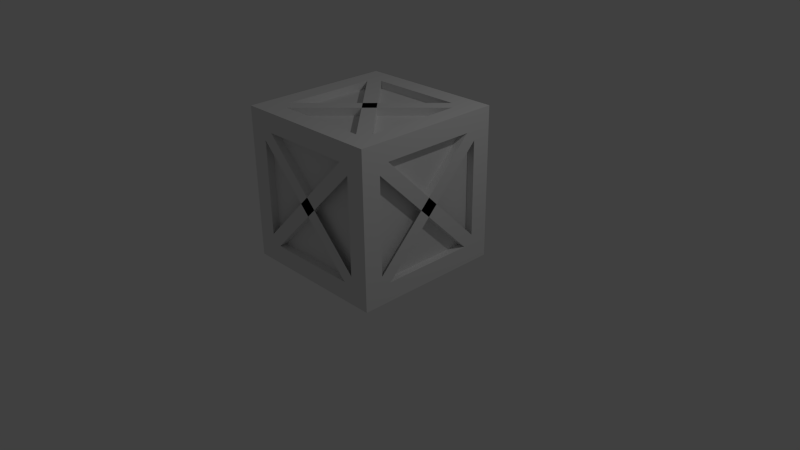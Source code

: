 # Source: Model_Crate.blend  (saved by Blender 2.69.0; exported with 4.5.12 LTS)
import bpy
from mathutils import Matrix  # noqa: F401  (used for matrix-valued properties, if any)

bpy.ops.wm.read_factory_settings(use_empty=True)
scene = bpy.context.scene
scene.name = 'Scene'

# ---- collections
col_collection_1 = bpy.data.collections.new('Collection 1'); scene.collection.children.link(col_collection_1)

# ---- materials (node trees are filled in below, after node groups)
mat_material = bpy.data.materials.new('Material')
mat_material.alpha_threshold = 0.0
mat_material.use_transparent_shadow = False
mat_material.roughness = 0.5
mat_material.line_color = (0.0, 0.0, 0.0, 1.0)

# ---- material node trees

# ---- world
world_world = bpy.data.worlds.new('World'); scene.world = world_world
world_world.color = (0.05088, 0.05088, 0.05088)
world_world.use_sun_shadow = False
world_world.sun_shadow_jitter_overblur = 0.0
world_world.cycles.sampling_method = 'MANUAL'
world_world.cycles.sample_map_resolution = 256

# ---- cameras
cam_camera = bpy.data.cameras.new('Camera')
cam_camera.clip_end = 100.0
cam_camera.lens = 35.0
cam_camera.sensor_width = 32.0
cam_camera.sensor_height = 18.0
cam_camera.ortho_scale = 7.314
cam_camera.dof.focus_distance = 0.0
cam_camera.dof.aperture_fstop = 128.0

# ---- lights
light_lamp = bpy.data.lights.new('Lamp', 'POINT')
light_lamp.transmission_factor = 0.0
light_lamp.cutoff_distance = 30.0
light_lamp.energy = 100.0
light_lamp.shadow_buffer_clip_start = 1.001
light_lamp.shadow_soft_size = 0.1
light_lamp.shadow_maximum_resolution = 0.006
light_lamp.use_absolute_resolution = True
light_lamp.cycles.use_multiple_importance_sampling = False

# ---- meshes
me_cube = bpy.data.meshes.new('Cube')
me_cube.from_pydata([(-1.0, -1.0, 1.0), (-1.0, -1.0, 0.5), (-0.5, -1.0, 1.0), (-1.0, -0.5, 1.0), (-1.0, -1.0, 0.75), (-0.75, -1.0, 1.0), (-1.0, -0.75, 1.0), (-1.0, -1.0, 0.25), (-0.25, -1.0, 1.0), (-1.0, -0.25, 1.0), (-0.5, -0.75, 1.0), (-0.75, -0.5, 1.0), (-0.75, -1.0, 0.5), (-0.5, -1.0, 0.75), (-1.0, -0.75, 0.5), (-1.0, -0.5, 0.75), (-0.75, -0.75, 1.0), (-0.75, -1.0, 0.75), (-1.0, -0.25, 0.75), (-0.25, -0.75, 1.0), (-0.75, -0.25, 1.0), (-0.75, -1.0, 0.25), (-0.25, -1.0, 0.75), (-1.0, -0.75, 0.25), (-1.0, -0.75, 0.75), (-0.5, -0.9, 0.5), (-0.75, -0.9, 0.5), (-0.25, -0.9, 0.5), (-0.5, -0.9, 0.25), (-0.5, -0.9, 0.75), (-0.75, -0.9, 0.75), (-0.75, -0.9, 0.25), (-0.25, -0.9, 0.25), (-0.25, -0.9, 0.75), (-0.5, -0.5, 0.9), (-0.5, -0.75, 0.9), (-0.5, -0.25, 0.9), (-0.25, -0.5, 0.9), (-0.75, -0.5, 0.9), (-0.75, -0.75, 0.9), (-0.25, -0.75, 0.9), (-0.25, -0.25, 0.9), (-0.75, -0.25, 0.9), (-0.9, -0.5, 0.5), (-1.0, -0.75, 0.625), (-0.9, -0.75, 0.625), (-1.0, -0.625, 0.75), (-0.9, -0.625, 0.75), (-0.9, -0.25, 0.5), (-0.9, -0.75, 0.5), (-0.9, -0.5, 0.25), (-0.9, -0.5, 0.75), (0.1221, -0.002914, 0.9), (-0.9, -0.25, 0.75), (0.1221, -0.002914, 1.0), (-0.002913, 0.1221, 0.9), (-0.002913, 0.1221, 1.0), (-0.9, -0.25, 0.25), (-0.9, -0.75, 0.25), (-0.9, -0.75, 0.75), (-0.002913, -0.002913, 0.9), (-0.002913, -0.002913, 1.0), (-0.75, -0.625, 1.0), (-0.75, -0.625, 0.9), (-0.625, -0.75, 1.0), (-0.625, -0.75, 0.9), (-0.625, -1.0, 0.75), (-0.625, -0.9, 0.75), (-0.75, -0.9, 0.625), (-0.75, -1.0, 0.625), (-1.0, -1.0, 0.75), (-0.75, -1.0, 0.75), (-1.0, -0.75, 0.75), (-0.75, -0.9, 0.75), (-0.9, -0.75, 0.75), (1.0, -1.0, 1.0), (5.364e-07, -1.0, 1.0), (1.0, -1.0, 0.5), (0.5, -1.0, 1.0), (1.0, -0.5, 1.0), (-2.98e-08, -0.5, -1.0), (1.0, -1.0, 0.75), (0.75, -1.0, 1.0), (1.0, -0.75, 1.0), (-4.47e-08, -0.25, -1.0), (4.396e-07, -0.75, 1.0), (1.0, -1.0, 0.25), (0.25, -1.0, 1.0), (1.0, -0.25, 1.0), (4.768e-07, -1.0, 0.75), (0.5, -0.75, 1.0), (0.75, -0.5, 1.0), (0.75, -1.0, 0.5), (0.5, -1.0, 0.75), (1.0, -0.75, 0.5), (1.0, -0.5, 0.75), (0.75, -0.75, 1.0), (0.75, -1.0, 0.75), (1.0, -0.25, 0.75), (0.25, -0.75, 1.0), (0.75, -0.25, 1.0), (0.75, -1.0, 0.25), (0.25, -1.0, 0.75), (1.0, -0.75, 0.25), (1.0, -0.75, 0.75), (3.917e-07, -0.9, 0.5), (0.5, -0.9, 0.5), (3.321e-07, -0.9, 0.25), (4.513e-07, -0.9, 0.75), (0.75, -0.9, 0.5), (0.25, -0.9, 0.5), (0.5, -0.9, 0.25), (0.5, -0.9, 0.75), (0.75, -0.9, 0.75), (0.75, -0.9, 0.25), (0.25, -0.9, 0.25), (0.25, -0.9, 0.75), (3.427e-07, -0.5, 0.9), (0.5, -0.5, 0.9), (4.396e-07, -0.75, 0.9), (2.459e-07, -0.25, 0.9), (0.5, -0.75, 0.9), (0.5, -0.25, 0.9), (0.25, -0.5, 0.9), (0.75, -0.5, 0.9), (0.75, -0.75, 0.9), (0.25, -0.75, 0.9), (0.25, -0.25, 0.9), (0.75, -0.25, 0.9), (0.9, -0.5, 0.5), (1.0, -0.75, 0.625), (0.9, -0.75, 0.625), (1.0, -0.625, 0.75), (0.9, -0.625, 0.75), (0.9, -0.25, 0.5), (0.9, -0.75, 0.5), (0.9, -0.5, 0.25), (0.9, -0.5, 0.75), (-0.1221, -0.002914, 0.9), (0.9, -0.25, 0.75), (-0.1221, -0.002914, 1.0), (0.002913, 0.1221, 0.9), (0.002913, 0.1221, 1.0), (0.9, -0.25, 0.25), (0.9, -0.75, 0.25), (0.9, -0.75, 0.75), (0.002913, -0.002913, 0.9), (0.002913, -0.002913, 1.0), (0.75, -0.625, 1.0), (0.75, -0.625, 0.9), (0.625, -0.75, 1.0), (0.625, -0.75, 0.9), (0.0003884, -1.0, -0.1246), (0.0003884, -0.9, -0.1246), (0.625, -1.0, 0.75), (0.625, -0.9, 0.75), (0.75, -0.9, 0.625), (0.75, -1.0, 0.625), (1.0, -1.0, 0.75), (0.75, -1.0, 0.75), (1.0, -0.75, 0.75), (0.75, -0.9, 0.75), (0.9, -0.75, 0.75), (-1.0, 1.0, 1.0), (-1.0, -1.788e-07, 1.0), (-1.0, 1.0, 0.5), (-0.5, 1.0, 1.0), (-1.0, 0.5, 1.0), (-0.5, -2.086e-07, -1.0), (-1.0, -2.682e-07, -0.5), (-1.0, -2.086e-07, 0.5), (-1.0, 1.0, 0.75), (-0.75, 1.0, 1.0), (-1.0, 0.75, 1.0), (-1.0, -2.235e-07, 0.25), (-1.0, 1.0, 0.25), (-0.25, 1.0, 1.0), (-1.0, 0.25, 1.0), (-0.25, -1.639e-07, -1.0), (-0.75, -8.941e-08, 1.0), (-1.0, -2.533e-07, -0.25), (-1.0, -1.937e-07, 0.75), (-0.5, 0.75, 1.0), (-0.75, 0.5, 1.0), (-0.75, 1.0, 0.5), (-0.5, 1.0, 0.75), (-1.0, 0.75, 0.5), (-1.0, 0.5, 0.75), (-0.75, 0.75, 1.0), (-0.75, 1.0, 0.75), (-1.0, 0.25, 0.75), (-0.25, 0.75, 1.0), (-0.75, 0.25, 1.0), (-0.75, 1.0, 0.25), (-0.25, 1.0, 0.75), (-1.0, 0.75, 0.25), (-1.0, 0.75, 0.75), (-0.5, 0.9, 0.5), (-0.75, 0.9, 0.5), (-0.25, 0.9, 0.5), (-0.5, 0.9, 0.25), (-0.5, 0.9, 0.75), (-0.75, 0.9, 0.75), (-0.75, 0.9, 0.25), (-0.25, 0.9, 0.25), (-0.25, 0.9, 0.75), (-0.5, 0.0, 0.9), (-0.5, 0.5, 0.9), (-0.25, 8.941e-08, 0.9), (-0.75, -8.941e-08, 0.9), (-0.5, 0.75, 0.9), (-0.5, 0.25, 0.9), (-0.25, 0.5, 0.9), (-0.75, 0.5, 0.9), (-0.75, 0.75, 0.9), (-0.25, 0.75, 0.9), (-0.25, 0.25, 0.9), (-0.75, 0.25, 0.9), (-0.9, -1.755e-07, 0.5), (-0.9, 0.5, 0.5), (-0.9, -1.904e-07, 0.25), (-0.9, -1.606e-07, 0.75), (-1.0, 0.75, 0.625), (-0.9, 0.75, 0.625), (-1.0, 0.625, 0.75), (-0.9, 0.625, 0.75), (-0.9, 0.25, 0.5), (-0.9, 0.75, 0.5), (-0.9, 0.5, 0.25), (-0.9, 0.5, 0.75), (0.1221, 0.002914, 0.9), (-0.9, 0.25, 0.75), (0.1221, 0.002914, 1.0), (-0.002913, -0.1221, 0.9), (-0.002913, -0.1221, 1.0), (-0.9, 0.25, 0.25), (-0.9, 0.75, 0.25), (-0.9, 0.75, 0.75), (-0.002913, 0.002913, 0.9), (-0.002913, 0.002913, 1.0), (-0.75, 0.625, 1.0), (-0.75, 0.625, 0.9), (-0.625, 0.75, 1.0), (-0.625, 0.75, 0.9), (-0.625, 1.0, 0.75), (-0.625, 0.9, 0.75), (-0.75, 0.9, 0.625), (-0.75, 1.0, 0.625), (-1.0, -0.0001469, -0.1251), (-0.9, -0.0001469, -0.1251), (-1.0, 1.0, 0.75), (-0.75, 1.0, 0.75), (-1.0, 0.75, 0.75), (-0.75, 0.9, 0.75), (-0.9, 0.75, 0.75), (1.0, 1.0, 1.0), (5.364e-07, 1.0, 1.0), (1.0, -1.788e-07, 1.0), (-5.96e-08, -1.192e-07, -1.0), (1.0, 1.0, 0.5), (0.5, 1.0, 1.0), (1.0, 0.5, 1.0), (0.5, -2.086e-07, -1.0), (-2.98e-08, 0.5, -1.0), (1.0, -2.682e-07, -0.5), (1.0, -2.086e-07, 0.5), (1.0, 1.0, 0.75), (0.75, 1.0, 1.0), (1.0, 0.75, 1.0), (-4.47e-08, 0.25, -1.0), (4.396e-07, 0.75, 1.0), (1.0, -2.235e-07, 0.25), (1.0, 1.0, 0.25), (0.25, 1.0, 1.0), (1.0, 0.25, 1.0), (0.25, -1.639e-07, -1.0), (0.75, -8.941e-08, 1.0), (4.768e-07, 1.0, 0.75), (1.0, -2.533e-07, -0.25), (1.0, -1.937e-07, 0.75), (0.5, 0.75, 1.0), (0.75, 0.5, 1.0), (0.75, 1.0, 0.5), (0.5, 1.0, 0.75), (1.0, 0.75, 0.5), (1.0, 0.5, 0.75), (0.75, 0.75, 1.0), (0.75, 1.0, 0.75), (1.0, 0.25, 0.75), (0.25, 0.75, 1.0), (0.75, 0.25, 1.0), (0.75, 1.0, 0.25), (0.25, 1.0, 0.75), (1.0, 0.75, 0.25), (1.0, 0.75, 0.75), (3.917e-07, 0.9, 0.5), (0.5, 0.9, 0.5), (3.321e-07, 0.9, 0.25), (4.513e-07, 0.9, 0.75), (0.75, 0.9, 0.5), (0.25, 0.9, 0.5), (0.5, 0.9, 0.25), (0.5, 0.9, 0.75), (0.75, 0.9, 0.75), (0.75, 0.9, 0.25), (0.25, 0.9, 0.25), (0.25, 0.9, 0.75), (1.49e-07, 1.788e-07, 0.9), (3.427e-07, 0.5, 0.9), (0.5, 0.0, 0.9), (0.5, 0.5, 0.9), (4.396e-07, 0.75, 0.9), (0.25, 8.941e-08, 0.9), (2.459e-07, 0.25, 0.9), (0.75, -8.941e-08, 0.9), (0.5, 0.75, 0.9), (0.5, 0.25, 0.9), (0.25, 0.5, 0.9), (0.75, 0.5, 0.9), (0.75, 0.75, 0.9), (0.25, 0.75, 0.9), (0.25, 0.25, 0.9), (0.75, 0.25, 0.9), (0.9, -1.755e-07, 0.5), (0.9, 0.5, 0.5), (0.9, -1.904e-07, 0.25), (0.9, -1.606e-07, 0.75), (1.0, 0.75, 0.625), (0.9, 0.75, 0.625), (1.0, 0.625, 0.75), (0.9, 0.625, 0.75), (0.9, 0.25, 0.5), (0.9, 0.75, 0.5), (0.9, 0.5, 0.25), (0.9, 0.5, 0.75), (-0.1221, 0.002914, 0.9), (0.9, 0.25, 0.75), (-0.1221, 0.002914, 1.0), (0.002913, -0.1221, 0.9), (0.002913, -0.1221, 1.0), (0.9, 0.25, 0.25), (0.9, 0.75, 0.25), (0.9, 0.75, 0.75), (0.002913, 0.002913, 0.9), (0.002913, 0.002913, 1.0), (0.75, 0.625, 1.0), (0.75, 0.625, 0.9), (0.625, 0.75, 1.0), (0.625, 0.75, 0.9), (0.0003884, 1.0, -0.1246), (0.0003884, 0.9, -0.1246), (0.625, 1.0, 0.75), (0.625, 0.9, 0.75), (0.75, 0.9, 0.625), (0.75, 1.0, 0.625), (1.0, -0.0001469, -0.1251), (0.9, -0.0001469, -0.1251), (1.0, 1.0, 0.75), (0.75, 1.0, 0.75), (1.0, 0.75, 0.75), (0.75, 0.9, 0.75), (0.9, 0.75, 0.75), (-1.0, -1.0, -1.0), (-1.0, -1.0, 0.0), (-1.0, -1.0, -0.5), (-0.5, -1.0, -1.0), (-1.0, -0.5, -1.0), (-1.0, -1.0, -0.75), (-0.75, -1.0, -1.0), (-1.0, -0.75, -1.0), (-0.75, -1.0, 0.0), (-1.0, -0.75, 0.0), (-1.0, -1.0, -0.25), (-0.25, -1.0, -1.0), (-1.0, -0.25, -1.0), (-0.5, -0.75, -1.0), (-0.75, -0.5, -1.0), (-0.75, -1.0, -0.5), (-0.5, -1.0, -0.75), (-1.0, -0.75, -0.5), (-1.0, -0.5, -0.75), (-0.75, -0.75, -1.0), (-0.75, -1.0, -0.75), (-1.0, -0.25, -0.75), (-0.25, -0.75, -1.0), (-0.75, -0.25, -1.0), (-0.75, -1.0, -0.25), (-0.25, -1.0, -0.75), (-1.0, -0.75, -0.25), (-1.0, -0.75, -0.75), (-0.5, -0.9, -8.278e-09), (-0.5, -0.9, -0.5), (-0.75, -0.9, -8.278e-09), (-0.25, -0.9, -8.278e-09), (-0.75, -0.9, -0.5), (-0.25, -0.9, -0.5), (-0.5, -0.9, -0.25), (-0.5, -0.9, -0.75), (-0.75, -0.9, -0.75), (-0.75, -0.9, -0.25), (-0.25, -0.9, -0.25), (-0.25, -0.9, -0.75), (-0.5, -0.5, -0.9), (-0.5, -0.75, -0.9), (-0.5, -0.25, -0.9), (-0.25, -0.5, -0.9), (-0.75, -0.5, -0.9), (-0.75, -0.75, -0.9), (-0.25, -0.75, -0.9), (-0.25, -0.25, -0.9), (-0.75, -0.25, -0.9), (-0.9, -0.5, -1.192e-08), (-0.9, -0.5, -0.5), (-0.9, -0.75, -1.192e-08), (-0.9, -0.25, -1.192e-08), (-1.0, -0.75, -0.625), (-0.9, -0.75, -0.625), (-1.0, -0.625, -0.75), (-0.9, -0.625, -0.75), (-0.9, -0.25, -0.5), (-0.9, -0.75, -0.5), (-0.9, -0.5, -0.25), (-0.9, -0.5, -0.75), (0.1221, -0.002914, -0.9), (-0.9, -0.25, -0.75), (0.1221, -0.002914, -1.0), (-0.002913, 0.1221, -0.9), (-0.002913, 0.1221, -1.0), (-0.9, -0.25, -0.25), (-0.9, -0.75, -0.25), (-0.9, -0.75, -0.75), (-0.002913, -0.002913, -0.9), (-0.002913, -0.002913, -1.0), (-0.75, -0.625, -1.0), (-0.75, -0.625, -0.9), (-0.625, -0.75, -1.0), (-0.625, -0.75, -0.9), (0.1246, -0.9, -0.0003882), (0.1246, -1.0, -0.0003882), (-0.625, -1.0, -0.75), (-0.625, -0.9, -0.75), (-0.75, -0.9, -0.625), (-0.75, -1.0, -0.625), (-1.0, 0.1251, 0.0001469), (-0.9, 0.1251, 0.0001469), (-1.0, -1.0, -0.75), (-0.75, -1.0, -0.75), (-1.0, -0.75, -0.75), (-0.75, -0.9, -0.75), (-0.9, -0.75, -0.75), (1.0, -1.0, -1.0), (1.0, -1.0, 0.0), (5.364e-07, -1.0, -1.0), (1.0, -1.0, -0.5), (0.5, -1.0, -1.0), (1.0, -0.5, -1.0), (-2.98e-08, -0.5, 1.0), (1.0, -1.0, -0.75), (0.75, -1.0, -1.0), (1.0, -0.75, -1.0), (-4.47e-08, -0.25, 1.0), (4.396e-07, -0.75, -1.0), (0.75, -1.0, 0.0), (1.0, -0.75, 0.0), (1.0, -1.0, -0.25), (0.25, -1.0, -1.0), (1.0, -0.25, -1.0), (4.768e-07, -1.0, -0.75), (0.5, -0.75, -1.0), (0.75, -0.5, -1.0), (0.75, -1.0, -0.5), (0.5, -1.0, -0.75), (1.0, -0.75, -0.5), (1.0, -0.5, -0.75), (0.75, -0.75, -1.0), (0.75, -1.0, -0.75), (1.0, -0.25, -0.75), (0.25, -0.75, -1.0), (0.75, -0.25, -1.0), (0.75, -1.0, -0.25), (0.25, -1.0, -0.75), (1.0, -0.75, -0.25), (1.0, -0.75, -0.75), (2.725e-07, -0.9, -8.278e-09), (0.5, -0.9, -8.278e-09), (3.917e-07, -0.9, -0.5), (0.5, -0.9, -0.5), (0.75, -0.9, -8.278e-09), (3.321e-07, -0.9, -0.25), (0.25, -0.9, -8.278e-09), (4.513e-07, -0.9, -0.75), (0.75, -0.9, -0.5), (0.25, -0.9, -0.5), (0.5, -0.9, -0.25), (0.5, -0.9, -0.75), (0.75, -0.9, -0.75), (0.75, -0.9, -0.25), (0.25, -0.9, -0.25), (0.25, -0.9, -0.75), (3.427e-07, -0.5, -0.9), (0.5, -0.5, -0.9), (4.396e-07, -0.75, -0.9), (2.459e-07, -0.25, -0.9), (0.5, -0.75, -0.9), (0.5, -0.25, -0.9), (0.25, -0.5, -0.9), (0.75, -0.5, -0.9), (0.75, -0.75, -0.9), (0.25, -0.75, -0.9), (0.25, -0.25, -0.9), (0.75, -0.25, -0.9), (0.9, -0.5, -1.192e-08), (0.9, -0.5, -0.5), (0.9, -0.75, -1.192e-08), (0.9, -0.25, -1.192e-08), (1.0, -0.75, -0.625), (0.9, -0.75, -0.625), (1.0, -0.625, -0.75), (0.9, -0.625, -0.75), (0.9, -0.25, -0.5), (0.9, -0.75, -0.5), (0.9, -0.5, -0.25), (0.9, -0.5, -0.75), (-0.1221, -0.002914, -0.9), (0.9, -0.25, -0.75), (-0.1221, -0.002914, -1.0), (0.002913, 0.1221, -0.9), (0.002913, 0.1221, -1.0), (0.9, -0.25, -0.25), (0.9, -0.75, -0.25), (0.9, -0.75, -0.75), (0.002913, -0.002913, -0.9), (0.002913, -0.002913, -1.0), (0.75, -0.625, -1.0), (0.75, -0.625, -0.9), (0.625, -0.75, -1.0), (0.625, -0.75, -0.9), (0.0003884, -1.0, 0.1246), (0.0003884, -0.9, 0.1246), (-0.1246, -0.9, -0.0003882), (-0.1246, -1.0, -0.0003882), (0.0003884, -0.9, -0.0003882), (0.0003884, -1.0, -0.0003882), (0.625, -1.0, -0.75), (0.625, -0.9, -0.75), (0.75, -0.9, -0.625), (0.75, -1.0, -0.625), (1.0, 0.1251, 0.0001469), (0.9, 0.1251, 0.0001469), (1.0, -1.0, -0.75), (0.75, -1.0, -0.75), (1.0, -0.75, -0.75), (0.75, -0.9, -0.75), (0.9, -0.75, -0.75), (-1.0, 1.0, -1.0), (-1.0, 1.0, 0.0), (-1.0, -1.788e-07, -1.0), (-1.0, -2.384e-07, 0.0), (-1.0, 1.0, -0.5), (-0.5, 1.0, -1.0), (-1.0, 0.5, -1.0), (-0.5, -2.086e-07, 1.0), (-1.0, -2.682e-07, 0.5), (-1.0, -2.086e-07, -0.5), (-1.0, 1.0, -0.75), (-0.75, 1.0, -1.0), (-1.0, 0.75, -1.0), (-0.75, 1.0, 0.0), (-1.0, 0.75, 0.0), (-1.0, -2.235e-07, -0.25), (-1.0, 1.0, -0.25), (-0.25, 1.0, -1.0), (-1.0, 0.25, -1.0), (-0.25, -1.639e-07, 1.0), (-0.75, -8.941e-08, -1.0), (-1.0, -2.533e-07, 0.25), (-1.0, -1.937e-07, -0.75), (-0.5, 0.75, -1.0), (-0.75, 0.5, -1.0), (-0.75, 1.0, -0.5), (-0.5, 1.0, -0.75), (-1.0, 0.75, -0.5), (-1.0, 0.5, -0.75), (-0.75, 0.75, -1.0), (-0.75, 1.0, -0.75), (-1.0, 0.25, -0.75), (-0.25, 0.75, -1.0), (-0.75, 0.25, -1.0), (-0.75, 1.0, -0.25), (-0.25, 1.0, -0.75), (-1.0, 0.75, -0.25), (-1.0, 0.75, -0.75), (-0.5, 0.9, -8.278e-09), (-0.5, 0.9, -0.5), (-0.75, 0.9, -8.278e-09), (-0.25, 0.9, -8.278e-09), (-0.75, 0.9, -0.5), (-0.25, 0.9, -0.5), (-0.5, 0.9, -0.25), (-0.5, 0.9, -0.75), (-0.75, 0.9, -0.75), (-0.75, 0.9, -0.25), (-0.25, 0.9, -0.25), (-0.25, 0.9, -0.75), (-0.5, 0.0, -0.9), (-0.5, 0.5, -0.9), (-0.25, 8.941e-08, -0.9), (-0.75, -8.941e-08, -0.9), (-0.5, 0.75, -0.9), (-0.5, 0.25, -0.9), (-0.25, 0.5, -0.9), (-0.75, 0.5, -0.9), (-0.75, 0.75, -0.9), (-0.25, 0.75, -0.9), (-0.25, 0.25, -0.9), (-0.75, 0.25, -0.9), (-0.9, -2.053e-07, -1.192e-08), (-0.9, 0.5, -1.192e-08), (-0.9, -1.755e-07, -0.5), (-0.9, 0.5, -0.5), (-0.9, 0.75, -1.192e-08), (-0.9, -1.904e-07, -0.25), (-0.9, 0.25, -1.192e-08), (-0.9, -1.606e-07, -0.75), (-1.0, 0.75, -0.625), (-0.9, 0.75, -0.625), (-1.0, 0.625, -0.75), (-0.9, 0.625, -0.75), (-0.9, 0.25, -0.5), (-0.9, 0.75, -0.5), (-0.9, 0.5, -0.25), (-0.9, 0.5, -0.75), (0.1221, 0.002914, -0.9), (-0.9, 0.25, -0.75), (0.1221, 0.002914, -1.0), (-0.002913, -0.1221, -0.9), (-0.002913, -0.1221, -1.0), (-0.9, 0.25, -0.25), (-0.9, 0.75, -0.25), (-0.9, 0.75, -0.75), (-0.002913, 0.002913, -0.9), (-0.002913, 0.002913, -1.0), (-0.75, 0.625, -1.0), (-0.75, 0.625, -0.9), (-0.625, 0.75, -1.0), (-0.625, 0.75, -0.9), (0.1246, 0.9, -0.0003882), (0.1246, 1.0, -0.0003882), (-0.625, 1.0, -0.75), (-0.625, 0.9, -0.75), (-0.75, 0.9, -0.625), (-0.75, 1.0, -0.625), (-1.0, -0.000147, 0.0001469), (-1.0, -0.0001469, 0.1251), (-0.9, -0.0001469, 0.1251), (-1.0, -0.1251, 0.0001469), (-0.9, -0.1251, 0.0001469), (-0.9, -0.0001469, 0.0001469), (-1.0, 1.0, -0.75), (-0.75, 1.0, -0.75), (-1.0, 0.75, -0.75), (-0.75, 0.9, -0.75), (-0.9, 0.75, -0.75), (1.0, 1.0, -1.0), (1.0, 1.0, 0.0), (5.364e-07, 1.0, -1.0), (1.0, -1.788e-07, -1.0), (-5.96e-08, -1.192e-07, 1.0), (1.0, -2.384e-07, 0.0), (1.0, 1.0, -0.5), (0.5, 1.0, -1.0), (1.0, 0.5, -1.0), (0.5, -2.086e-07, 1.0), (-2.98e-08, 0.5, 1.0), (1.0, -2.682e-07, 0.5), (1.0, -2.086e-07, -0.5), (1.0, 1.0, -0.75), (0.75, 1.0, -1.0), (1.0, 0.75, -1.0), (-4.47e-08, 0.25, 1.0), (4.396e-07, 0.75, -1.0), (0.75, 1.0, 0.0), (1.0, 0.75, 0.0), (1.0, -2.235e-07, -0.25), (1.0, 1.0, -0.25), (0.25, 1.0, -1.0), (1.0, 0.25, -1.0), (0.25, -1.639e-07, 1.0), (0.75, -8.941e-08, -1.0), (4.768e-07, 1.0, -0.75), (1.0, -2.533e-07, 0.25), (1.0, -1.937e-07, -0.75), (0.5, 0.75, -1.0), (0.75, 0.5, -1.0), (0.75, 1.0, -0.5), (0.5, 1.0, -0.75), (1.0, 0.75, -0.5), (1.0, 0.5, -0.75), (0.75, 0.75, -1.0), (0.75, 1.0, -0.75), (1.0, 0.25, -0.75), (0.25, 0.75, -1.0), (0.75, 0.25, -1.0), (0.75, 1.0, -0.25), (0.25, 1.0, -0.75), (1.0, 0.75, -0.25), (1.0, 0.75, -0.75), (2.725e-07, 0.9, -8.278e-09), (0.5, 0.9, -8.278e-09), (3.917e-07, 0.9, -0.5), (0.5, 0.9, -0.5), (0.75, 0.9, -8.278e-09), (3.321e-07, 0.9, -0.25), (0.25, 0.9, -8.278e-09), (4.513e-07, 0.9, -0.75), (0.75, 0.9, -0.5), (0.25, 0.9, -0.5), (0.5, 0.9, -0.25), (0.5, 0.9, -0.75), (0.75, 0.9, -0.75), (0.75, 0.9, -0.25), (0.25, 0.9, -0.25), (0.25, 0.9, -0.75), (1.49e-07, 1.788e-07, -0.9), (3.427e-07, 0.5, -0.9), (0.5, 0.0, -0.9), (0.5, 0.5, -0.9), (4.396e-07, 0.75, -0.9), (0.25, 8.941e-08, -0.9), (2.459e-07, 0.25, -0.9), (0.75, -8.941e-08, -0.9), (0.5, 0.75, -0.9), (0.5, 0.25, -0.9), (0.25, 0.5, -0.9), (0.75, 0.5, -0.9), (0.75, 0.75, -0.9), (0.25, 0.75, -0.9), (0.25, 0.25, -0.9), (0.75, 0.25, -0.9), (0.9, -2.053e-07, -1.192e-08), (0.9, 0.5, -1.192e-08), (0.9, -1.755e-07, -0.5), (0.9, 0.5, -0.5), (0.9, 0.75, -1.192e-08), (0.9, -1.904e-07, -0.25), (0.9, 0.25, -1.192e-08), (0.9, -1.606e-07, -0.75), (1.0, 0.75, -0.625), (0.9, 0.75, -0.625), (1.0, 0.625, -0.75), (0.9, 0.625, -0.75), (0.9, 0.25, -0.5), (0.9, 0.75, -0.5), (0.9, 0.5, -0.25), (0.9, 0.5, -0.75), (-0.1221, 0.002914, -0.9), (0.9, 0.25, -0.75), (-0.1221, 0.002914, -1.0), (0.002913, -0.1221, -0.9), (0.002913, -0.1221, -1.0), (0.9, 0.25, -0.25), (0.9, 0.75, -0.25), (0.9, 0.75, -0.75), (0.002913, 0.002913, -0.9), (0.002913, 0.002913, -1.0), (0.75, 0.625, -1.0), (0.75, 0.625, -0.9), (0.625, 0.75, -1.0), (0.625, 0.75, -0.9), (0.0003884, 1.0, 0.1246), (0.0003884, 0.9, 0.1246), (-0.1246, 0.9, -0.0003882), (-0.1246, 1.0, -0.0003882), (0.0003884, 0.9, -0.0003882), (0.0003884, 1.0, -0.0003882), (0.625, 1.0, -0.75), (0.625, 0.9, -0.75), (0.75, 0.9, -0.625), (0.75, 1.0, -0.625), (1.0, -0.000147, 0.0001469), (1.0, -0.0001469, 0.1251), (0.9, -0.0001469, 0.1251), (1.0, -0.1251, 0.0001469), (0.9, -0.1251, 0.0001469), (0.9, -0.0001469, 0.0001469), (1.0, 1.0, -0.75), (0.75, 1.0, -0.75), (1.0, 0.75, -0.75), (0.75, 0.9, -0.75), (0.9, 0.75, -0.75)], [], [(16, 6, 0, 5), (17, 5, 0, 4), (23, 14, 49, 58), (18, 9, 164, 181), (19, 10, 2, 8), (20, 9, 3, 11), (21, 12, 1, 7), (22, 8, 2, 13), (24, 6, 3, 15, 46), (10, 64, 16, 5, 2), (11, 3, 6, 16, 62), (13, 2, 5, 17, 66), (12, 21, 31, 26), (18, 181, 221, 53), (371, 23, 58, 413), (15, 3, 9, 18), (85, 19, 8, 76), (16, 64, 54, 61), (64, 10, 35, 65), (19, 85, 119, 40), (10, 19, 40, 35), (20, 11, 38, 42), (179, 20, 42, 209), (179, 164, 9, 20), (370, 21, 7, 363), (89, 22, 33, 108), (89, 76, 8, 22), (21, 370, 392, 31), (22, 13, 29, 33), (46, 15, 51, 47), (24, 46, 443, 652), (363, 7, 23, 371), (7, 1, 14, 23), (15, 18, 53, 51), (4, 0, 6, 24), (32, 27, 25, 28), (25, 29, 67, 30, 68, 26), (390, 28, 31, 392), (28, 25, 26, 31), (393, 32, 28, 390), (483, 107, 32, 393), (107, 105, 27, 32), (27, 33, 29, 25), (105, 108, 33, 27), (41, 36, 34, 37), (34, 38, 63, 39, 65, 35), (117, 37, 40, 119), (37, 34, 35, 40), (120, 41, 37, 117), (307, 208, 41, 120), (208, 206, 36, 41), (36, 42, 38, 34), (206, 209, 42, 36), (63, 62, 56, 55), (62, 16, 61, 56), (57, 48, 218, 220), (58, 49, 43, 50), (64, 65, 52, 54), (61, 54, 52, 60), (48, 53, 221, 218), (43, 51, 53, 48), (56, 61, 60, 55), (11, 62, 63, 38), (414, 57, 220, 616), (411, 50, 57, 414), (50, 43, 48, 57), (413, 58, 50, 411), (49, 45, 59, 47, 51, 43), (67, 66, 438, 437), (66, 17, 542, 438), (13, 66, 67, 29), (17, 69, 152, 542), (46, 47, 444, 443), (44, 24, 652, 248), (49, 14, 72, 74), (12, 26, 73, 71), (14, 1, 70, 72), (1, 12, 71, 70), (96, 82, 75, 83), (97, 81, 75, 82), (103, 144, 135, 94), (98, 279, 257, 88), (99, 87, 78, 90), (100, 91, 79, 88), (101, 86, 77, 92), (102, 93, 78, 87), (104, 132, 95, 79, 83), (90, 78, 82, 96, 150), (91, 148, 96, 83, 79), (93, 154, 97, 82, 78), (92, 109, 114, 101), (98, 139, 326, 279), (463, 513, 144, 103), (95, 98, 88, 79), (85, 76, 87, 99), (96, 147, 140, 150), (150, 151, 121, 90), (99, 126, 119, 85), (90, 121, 126, 99), (100, 128, 124, 91), (276, 314, 128, 100), (276, 100, 88, 257), (462, 451, 86, 101), (89, 108, 116, 102), (89, 102, 87, 76), (101, 114, 487, 462), (102, 116, 112, 93), (132, 133, 137, 95), (104, 779, 547, 132), (451, 463, 103, 86), (86, 103, 94, 77), (95, 137, 139, 98), (81, 104, 83, 75), (115, 111, 106, 110), (106, 109, 156, 113, 155, 112), (484, 487, 114, 111), (111, 114, 109, 106), (489, 484, 111, 115), (483, 489, 115, 107), (107, 115, 110, 105), (110, 106, 112, 116), (105, 110, 116, 108), (127, 123, 118, 122), (118, 121, 151, 125, 149, 124), (117, 119, 126, 123), (123, 126, 121, 118), (120, 117, 123, 127), (307, 120, 127, 312), (312, 127, 122, 309), (122, 118, 124, 128), (309, 122, 128, 314), (149, 141, 142, 148), (148, 142, 147, 96), (143, 325, 323, 134), (144, 136, 129, 135), (150, 140, 138, 151), (147, 146, 138, 140), (134, 323, 326, 139), (129, 134, 139, 137), (142, 141, 146, 147), (91, 124, 149, 148), (514, 739, 325, 143), (511, 514, 143, 136), (136, 143, 134, 129), (513, 511, 136, 144), (135, 129, 137, 133, 145, 131), (155, 539, 540, 154), (154, 540, 542, 97), (542, 541, 153, 152), (93, 112, 155, 154), (97, 542, 152, 157), (132, 547, 548, 133), (130, 355, 779, 104), (135, 162, 160, 94), (92, 159, 161, 109), (94, 160, 158, 77), (77, 158, 159, 92), (188, 172, 163, 173), (189, 171, 163, 172), (195, 236, 227, 186), (190, 181, 164, 177), (191, 176, 166, 182), (192, 183, 167, 177), (193, 175, 165, 184), (194, 185, 166, 176), (196, 224, 187, 167, 173), (182, 166, 172, 188, 242), (183, 240, 188, 173, 167), (185, 244, 189, 172, 166), (184, 198, 203, 193), (190, 231, 221, 181), (568, 620, 236, 195), (187, 190, 177, 167), (270, 256, 176, 191), (188, 239, 232, 242), (242, 243, 210, 182), (191, 215, 311, 270), (182, 210, 215, 191), (192, 217, 213, 183), (179, 209, 217, 192), (179, 192, 177, 164), (567, 555, 175, 193), (277, 298, 205, 194), (277, 194, 176, 256), (193, 203, 594, 567), (194, 205, 201, 185), (224, 225, 229, 187), (196, 652, 655, 224), (555, 568, 195, 175), (175, 195, 186, 165), (187, 229, 231, 190), (171, 196, 173, 163), (204, 200, 197, 199), (197, 198, 246, 202, 245, 201), (592, 594, 203, 200), (200, 203, 198, 197), (595, 592, 200, 204), (707, 595, 204, 297), (297, 204, 199, 295), (199, 197, 201, 205), (295, 199, 205, 298), (216, 212, 207, 211), (207, 210, 243, 214, 241, 213), (308, 311, 215, 212), (212, 215, 210, 207), (313, 308, 212, 216), (307, 313, 216, 208), (208, 216, 211, 206), (211, 207, 213, 217), (206, 211, 217, 209), (241, 233, 234, 240), (240, 234, 239, 188), (235, 220, 218, 226), (236, 228, 219, 227), (242, 232, 230, 243), (239, 238, 230, 232), (226, 218, 221, 231), (219, 226, 231, 229), (234, 233, 238, 239), (183, 213, 241, 240), (622, 616, 220, 235), (617, 622, 235, 228), (228, 235, 226, 219), (620, 617, 228, 236), (227, 219, 229, 225, 237, 223), (245, 646, 647, 244), (244, 647, 774, 189), (185, 201, 245, 244), (189, 774, 349, 247), (248, 249, 657, 652), (224, 655, 656, 225), (222, 248, 652, 196), (227, 254, 252, 186), (184, 251, 253, 198), (186, 252, 250, 165), (165, 250, 251, 184), (286, 268, 255, 267), (287, 267, 255, 266), (293, 284, 332, 341), (288, 274, 257, 279), (289, 280, 260, 273), (290, 274, 261, 281), (291, 282, 259, 272), (292, 273, 260, 283), (294, 268, 261, 285, 329), (280, 347, 286, 267, 260), (281, 261, 268, 286, 345), (283, 260, 267, 287, 351), (282, 291, 304, 299), (288, 279, 326, 336), (682, 293, 341, 743), (285, 261, 274, 288), (270, 289, 273, 256), (286, 347, 337, 344), (347, 280, 315, 348), (289, 270, 311, 320), (280, 289, 320, 315), (290, 281, 318, 322), (276, 290, 322, 314), (276, 257, 274, 290), (681, 291, 272, 664), (277, 292, 306, 298), (277, 256, 273, 292), (291, 681, 711, 304), (292, 283, 302, 306), (329, 285, 334, 330), (294, 329, 782, 779), (664, 272, 293, 682), (272, 259, 284, 293), (285, 288, 336, 334), (266, 255, 268, 294), (305, 300, 296, 301), (296, 302, 352, 303, 353, 299), (708, 301, 304, 711), (301, 296, 299, 304), (713, 305, 301, 708), (707, 297, 305, 713), (297, 295, 300, 305), (300, 306, 302, 296), (295, 298, 306, 300), (321, 316, 310, 317), (310, 318, 346, 319, 348, 315), (308, 317, 320, 311), (317, 310, 315, 320), (313, 321, 317, 308), (307, 312, 321, 313), (312, 309, 316, 321), (316, 322, 318, 310), (309, 314, 322, 316), (346, 345, 339, 338), (345, 286, 344, 339), (340, 331, 323, 325), (341, 332, 324, 333), (347, 348, 335, 337), (344, 337, 335, 343), (331, 336, 326, 323), (324, 334, 336, 331), (339, 344, 343, 338), (281, 345, 346, 318), (745, 340, 325, 739), (740, 333, 340, 745), (333, 324, 331, 340), (743, 341, 333, 740), (332, 328, 342, 330, 334, 324), (352, 351, 772, 771), (351, 287, 774, 772), (774, 349, 350, 773), (283, 351, 352, 302), (287, 354, 349, 774), (355, 779, 784, 356), (329, 330, 783, 782), (327, 294, 779, 355), (332, 284, 359, 361), (282, 299, 360, 358), (284, 259, 357, 359), (259, 282, 358, 357), (381, 368, 362, 369), (382, 367, 362, 368), (388, 429, 420, 379), (383, 576, 556, 374), (384, 373, 365, 375), (385, 376, 366, 374), (386, 372, 364, 377), (387, 378, 365, 373), (389, 417, 380, 366, 369), (375, 365, 368, 381, 435), (376, 433, 381, 369, 366), (378, 439, 382, 368, 365), (377, 394, 399, 386), (383, 424, 623, 576), (371, 413, 429, 388), (380, 383, 374, 366), (461, 452, 373, 384), (381, 432, 425, 435), (435, 436, 403, 375), (384, 408, 501, 461), (375, 403, 408, 384), (385, 410, 406, 376), (574, 607, 410, 385), (574, 385, 374, 556), (370, 363, 372, 386), (467, 490, 401, 387), (467, 387, 373, 452), (386, 399, 392, 370), (387, 401, 397, 378), (417, 418, 422, 380), (389, 652, 443, 417), (363, 371, 388, 372), (372, 388, 379, 364), (380, 422, 424, 383), (367, 389, 369, 362), (400, 396, 391, 395), (391, 394, 441, 398, 440, 397), (390, 392, 399, 396), (396, 399, 394, 391), (393, 390, 396, 400), (483, 393, 400, 488), (488, 400, 395, 485), (395, 391, 397, 401), (485, 395, 401, 490), (409, 405, 402, 404), (402, 403, 436, 407, 434, 406), (499, 501, 408, 405), (405, 408, 403, 402), (502, 499, 405, 409), (723, 502, 409, 606), (606, 409, 404, 604), (404, 402, 406, 410), (604, 404, 410, 607), (434, 426, 427, 433), (433, 427, 432, 381), (428, 621, 618, 419), (429, 421, 412, 420), (435, 425, 423, 436), (432, 431, 423, 425), (419, 618, 623, 424), (412, 419, 424, 422), (427, 426, 431, 432), (376, 406, 434, 433), (414, 616, 621, 428), (411, 414, 428, 421), (421, 428, 419, 412), (413, 411, 421, 429), (420, 412, 422, 418, 430, 416), (440, 437, 438, 439), (439, 438, 542, 382), (438, 437, 541, 542), (378, 397, 440, 439), (382, 542, 537, 442), (652, 657, 444, 443), (417, 443, 444, 418), (415, 653, 652, 389), (420, 449, 447, 379), (377, 446, 448, 394), (379, 447, 445, 364), (364, 445, 446, 377), (474, 459, 450, 458), (475, 458, 450, 457), (481, 472, 520, 529), (476, 466, 666, 691), (477, 468, 454, 465), (478, 466, 455, 469), (479, 470, 453, 464), (480, 465, 454, 471), (482, 459, 455, 473, 517), (468, 535, 474, 458, 454), (469, 455, 459, 474, 533), (471, 454, 458, 475, 543), (470, 479, 496, 491), (476, 691, 746, 524), (463, 481, 529, 513), (473, 455, 466, 476), (461, 477, 465, 452), (474, 535, 525, 532), (535, 468, 503, 536), (477, 461, 501, 508), (468, 477, 508, 503), (478, 469, 506, 510), (688, 478, 510, 730), (688, 666, 466, 478), (462, 479, 464, 451), (467, 480, 498, 490), (467, 452, 465, 480), (479, 462, 487, 496), (480, 471, 494, 498), (517, 473, 522, 518), (482, 517, 547, 779), (451, 464, 481, 463), (464, 453, 472, 481), (473, 476, 524, 522), (457, 450, 459, 482), (497, 492, 486, 493), (486, 494, 544, 495, 545, 491), (484, 493, 496, 487), (493, 486, 491, 496), (489, 497, 493, 484), (483, 488, 497, 489), (488, 485, 492, 497), (492, 498, 494, 486), (485, 490, 498, 492), (509, 504, 500, 505), (500, 506, 534, 507, 536, 503), (499, 505, 508, 501), (505, 500, 503, 508), (502, 509, 505, 499), (723, 728, 509, 502), (728, 725, 504, 509), (504, 510, 506, 500), (725, 730, 510, 504), (534, 533, 527, 526), (533, 474, 532, 527), (528, 519, 741, 744), (529, 520, 512, 521), (535, 536, 523, 525), (532, 525, 523, 531), (519, 524, 746, 741), (512, 522, 524, 519), (527, 532, 531, 526), (469, 533, 534, 506), (514, 528, 744, 739), (511, 521, 528, 514), (521, 512, 519, 528), (513, 529, 521, 511), (520, 516, 530, 518, 522, 512), (544, 543, 540, 539), (543, 475, 542, 540), (542, 537, 538, 541), (540, 542, 541, 539), (471, 543, 544, 494), (475, 546, 537, 542), (779, 547, 548, 784), (517, 518, 548, 547), (515, 482, 779, 780), (520, 472, 551, 553), (470, 491, 552, 550), (472, 453, 549, 551), (453, 470, 550, 549), (583, 566, 554, 565), (584, 565, 554, 564), (590, 581, 629, 638), (585, 572, 556, 576), (586, 577, 559, 571), (587, 572, 560, 578), (588, 579, 558, 570), (589, 571, 559, 580), (591, 566, 560, 582, 626), (577, 644, 583, 565, 559), (578, 560, 566, 583, 642), (580, 559, 565, 584, 648), (579, 588, 601, 596), (585, 576, 623, 633), (568, 590, 638, 620), (582, 560, 572, 585), (680, 586, 571, 665), (583, 644, 634, 641), (644, 577, 608, 645), (586, 680, 727, 613), (577, 586, 613, 608), (587, 578, 611, 615), (574, 587, 615, 607), (574, 556, 572, 587), (567, 588, 570, 555), (689, 589, 603, 714), (689, 665, 571, 589), (588, 567, 594, 601), (589, 580, 599, 603), (626, 582, 631, 627), (591, 626, 655, 652), (555, 570, 590, 568), (570, 558, 581, 590), (582, 585, 633, 631), (564, 554, 566, 591), (602, 597, 593, 598), (593, 599, 649, 600, 650, 596), (592, 598, 601, 594), (598, 593, 596, 601), (595, 602, 598, 592), (707, 712, 602, 595), (712, 709, 597, 602), (597, 603, 599, 593), (709, 714, 603, 597), (614, 609, 605, 610), (605, 611, 643, 612, 645, 608), (724, 610, 613, 727), (610, 605, 608, 613), (729, 614, 610, 724), (723, 606, 614, 729), (606, 604, 609, 614), (609, 615, 611, 605), (604, 607, 615, 609), (643, 642, 636, 635), (642, 583, 641, 636), (637, 628, 618, 621), (638, 629, 619, 630), (644, 645, 632, 634), (641, 634, 632, 640), (628, 633, 623, 618), (619, 631, 633, 628), (636, 641, 640, 635), (578, 642, 643, 611), (622, 637, 621, 616), (617, 630, 637, 622), (630, 619, 628, 637), (620, 638, 630, 617), (629, 625, 639, 627, 631, 619), (649, 648, 647, 646), (648, 584, 774, 647), (647, 774, 773, 646), (580, 648, 649, 599), (584, 651, 769, 774), (653, 652, 657, 654), (652, 655, 656, 657), (626, 627, 656, 655), (624, 591, 652, 653), (629, 581, 660, 662), (579, 596, 661, 659), (581, 558, 658, 660), (558, 579, 659, 658), (698, 677, 663, 678), (699, 676, 663, 677), (705, 761, 752, 696), (700, 691, 666, 686), (701, 685, 670, 692), (702, 693, 671, 686), (703, 684, 669, 694), (704, 695, 670, 685), (706, 749, 697, 671, 678), (692, 670, 677, 698, 767), (693, 765, 698, 678, 671), (695, 775, 699, 677, 670), (694, 715, 720, 703), (700, 756, 746, 691), (682, 743, 761, 705), (697, 700, 686, 671), (680, 665, 685, 701), (698, 764, 757, 767), (767, 768, 731, 692), (701, 736, 727, 680), (692, 731, 736, 701), (702, 738, 734, 693), (688, 730, 738, 702), (688, 702, 686, 666), (681, 664, 684, 703), (689, 714, 722, 704), (689, 704, 685, 665), (703, 720, 711, 681), (704, 722, 718, 695), (749, 750, 754, 697), (706, 779, 782, 749), (664, 682, 705, 684), (684, 705, 696, 669), (697, 754, 756, 700), (676, 706, 678, 663), (721, 717, 710, 716), (710, 715, 777, 719, 776, 718), (708, 711, 720, 717), (717, 720, 715, 710), (713, 708, 717, 721), (707, 713, 721, 712), (712, 721, 716, 709), (716, 710, 718, 722), (709, 716, 722, 714), (737, 733, 726, 732), (726, 731, 768, 735, 766, 734), (724, 727, 736, 733), (733, 736, 731, 726), (729, 724, 733, 737), (723, 729, 737, 728), (728, 737, 732, 725), (732, 726, 734, 738), (725, 732, 738, 730), (766, 758, 759, 765), (765, 759, 764, 698), (760, 744, 741, 751), (761, 753, 742, 752), (767, 757, 755, 768), (764, 763, 755, 757), (751, 741, 746, 756), (742, 751, 756, 754), (759, 758, 763, 764), (693, 734, 766, 765), (745, 739, 744, 760), (740, 745, 760, 753), (753, 760, 751, 742), (743, 740, 753, 761), (752, 742, 754, 750, 762, 748), (776, 771, 772, 775), (775, 772, 774, 699), (774, 773, 770, 769), (772, 771, 773, 774), (695, 718, 776, 775), (699, 774, 769, 778), (780, 781, 784, 779), (779, 784, 783, 782), (749, 782, 783, 750), (747, 780, 779, 706), (752, 789, 787, 696), (694, 786, 788, 715), (696, 787, 785, 669), (669, 785, 786, 694)])
me_cube.materials.append(mat_material)
me_cube.use_remesh_preserve_volume = False
me_cube.use_remesh_preserve_attributes = False
me_cube.use_mirror_vertex_groups = False
me_cube.update()

# ---- objects
ob_cube = bpy.data.objects.new('Cube', me_cube)
ob_lamp = bpy.data.objects.new('Lamp', light_lamp)
ob_camera = bpy.data.objects.new('Camera', cam_camera)

# ---- transforms, parenting, visibility, modifiers, constraints
ob_cube.location = (0.0, 0.0, 1.0)
ob_cube.lock_rotations_4d = False
ob_cube.empty_display_type = 'ARROWS'
ob_cube.lineart.crease_threshold = 0.0
ob_lamp.location = (4.076, 1.005, 5.904)
ob_lamp.rotation_euler = (0.6503, 0.05522, 1.866)
ob_lamp.lock_rotations_4d = False
ob_lamp.empty_display_type = 'ARROWS'
ob_lamp.color = (0.0, 0.0, 0.0, 0.0)
ob_lamp.lineart.crease_threshold = 0.0
ob_camera.location = (7.481, -6.508, 5.344)
ob_camera.rotation_euler = (1.109, 0.01082, 0.8149)
ob_camera.lock_rotations_4d = False
ob_camera.empty_display_type = 'ARROWS'
ob_camera.color = (0.0, 0.0, 0.0, 0.0)
ob_camera.display_type = 'WIRE'
ob_camera.lineart.crease_threshold = 0.0

# ---- collection membership
col_collection_1.objects.link(ob_cube)
col_collection_1.objects.link(ob_lamp)
col_collection_1.objects.link(ob_camera)

# ---- scene / render settings (as saved in the file)
scene.camera = ob_camera
scene.frame_start = 1; scene.frame_end = 250; scene.frame_set(1)
scene.render.engine = 'BLENDER_EEVEE_NEXT'
scene.render.image_settings.compression = 90
scene.render.resolution_percentage = 50
scene.render.dither_intensity = 0.0
scene.cycles.use_denoising = False
scene.cycles.samples = 10
scene.cycles.sampling_pattern = 'TABULATED_SOBOL'
scene.cycles.light_sampling_threshold = 0.0
scene.cycles.use_adaptive_sampling = False
scene.cycles.use_light_tree = False
scene.cycles.blur_glossy = 0.0
scene.cycles.volume_bounces = 1
scene.cycles.pixel_filter_type = 'GAUSSIAN'
scene.cycles.sample_clamp_indirect = 0.0
scene.view_settings.view_transform = 'Standard'
bpy.context.view_layer.update()
